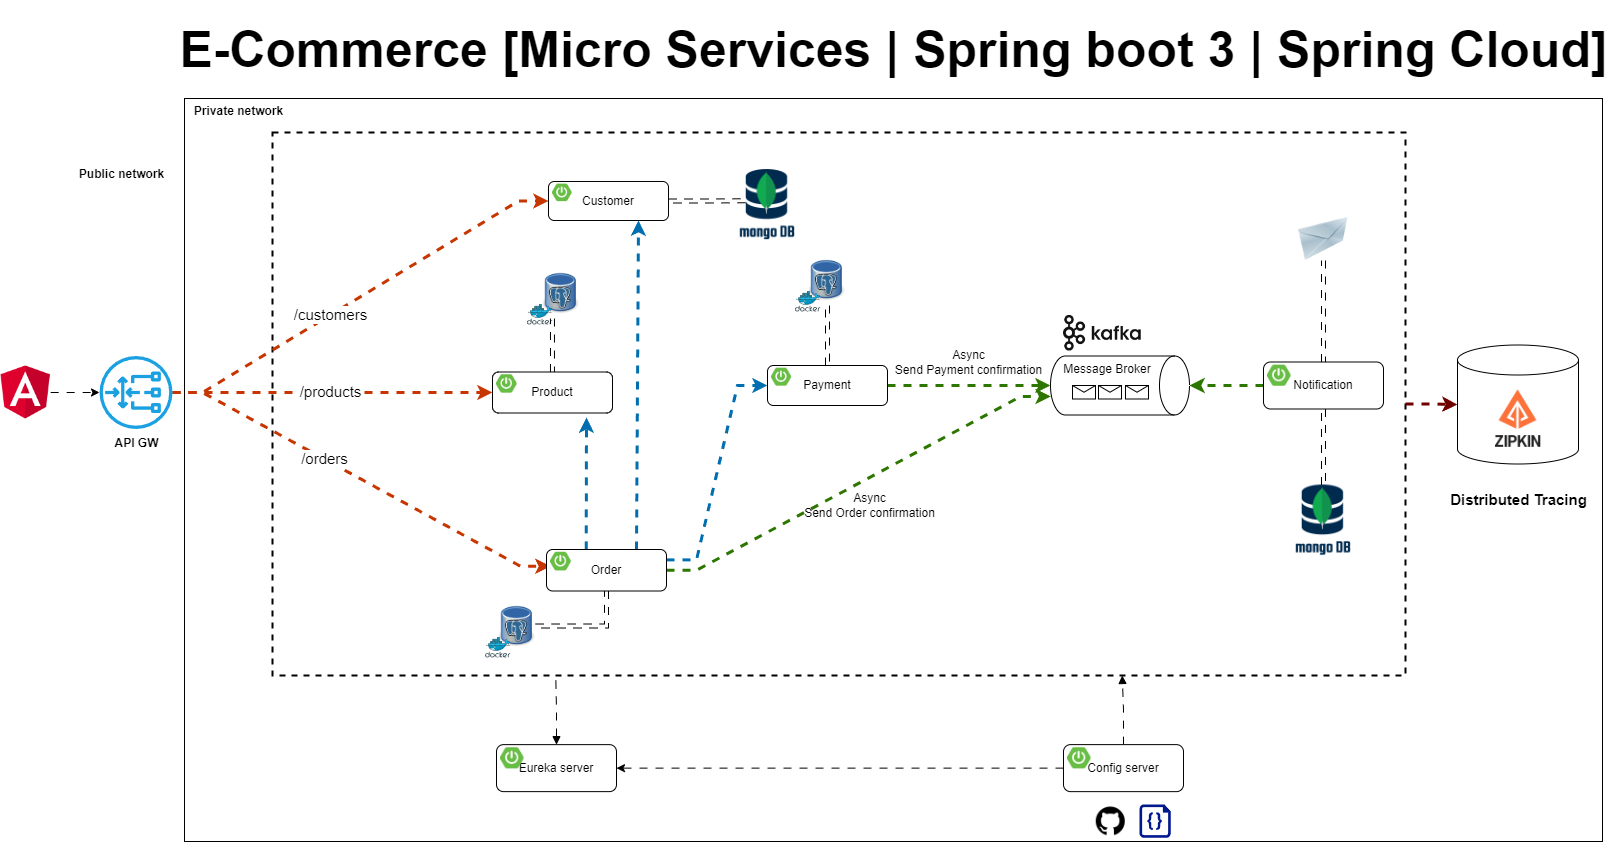

The diagram above was exported from draw.io. Its source (the exported page's mxGraphModel, read from the mxfile embedded in the PNG):
<mxGraphModel dx="2150" dy="1405" grid="0" gridSize="10" guides="0" tooltips="1" connect="0" arrows="0" fold="1" page="0" pageScale="1" pageWidth="1169" pageHeight="827" math="0" shadow="0">
  <root>
    <mxCell id="0" />
    <mxCell id="1" parent="0" />
    <mxCell id="xCOBlcEBNlZvq0qhSWPW-67" value="" style="rounded=0;whiteSpace=wrap;html=1;" parent="1" vertex="1">
      <mxGeometry x="175" y="57" width="1418" height="743" as="geometry" />
    </mxCell>
    <mxCell id="xCOBlcEBNlZvq0qhSWPW-52" value="" style="shape=cylinder3;whiteSpace=wrap;html=1;boundedLbl=1;backgroundOutline=1;size=15;" parent="1" vertex="1">
      <mxGeometry x="1448" y="303.5" width="121" height="119" as="geometry" />
    </mxCell>
    <mxCell id="O6HLDK9tNG4gK17g9pfa-21" value="" style="rounded=0;whiteSpace=wrap;html=1;sketch=0;fillColor=none;dashed=1;strokeWidth=2;" parent="1" vertex="1">
      <mxGeometry x="263" y="91" width="1133" height="543" as="geometry" />
    </mxCell>
    <mxCell id="O6HLDK9tNG4gK17g9pfa-33" value="" style="image;html=1;image=img/lib/clip_art/networking/Email_128x128.png;sketch=0;fontSize=15;fillColor=none;" parent="1" vertex="1">
      <mxGeometry x="1288" y="176" width="52" height="43" as="geometry" />
    </mxCell>
    <mxCell id="O6HLDK9tNG4gK17g9pfa-50" value="" style="endArrow=classic;html=1;rounded=0;fontSize=15;endSize=6;strokeWidth=3;strokeColor=#C73500;fillColor=#fa6800;edgeStyle=entityRelationEdgeStyle;flowAnimation=1;entryX=0;entryY=0.5;entryDx=0;entryDy=0;" parent="1" source="O6HLDK9tNG4gK17g9pfa-103" target="xCOBlcEBNlZvq0qhSWPW-1" edge="1">
      <mxGeometry width="50" height="50" relative="1" as="geometry">
        <mxPoint x="267" y="350" as="sourcePoint" />
        <mxPoint x="465.0000000000002" y="161.5" as="targetPoint" />
      </mxGeometry>
    </mxCell>
    <mxCell id="O6HLDK9tNG4gK17g9pfa-59" value="/customers" style="edgeLabel;html=1;align=center;verticalAlign=middle;resizable=0;points=[];fontSize=15;" parent="O6HLDK9tNG4gK17g9pfa-50" vertex="1" connectable="0">
      <mxGeometry x="-0.5046" y="1" relative="1" as="geometry">
        <mxPoint x="62" y="-38" as="offset" />
      </mxGeometry>
    </mxCell>
    <mxCell id="O6HLDK9tNG4gK17g9pfa-51" value="" style="endArrow=classic;html=1;rounded=0;fontSize=15;endSize=6;strokeWidth=3;strokeColor=#C73500;fillColor=#fa6800;edgeStyle=entityRelationEdgeStyle;entryX=0;entryY=0.75;entryDx=0;entryDy=0;flowAnimation=1;" parent="1" source="O6HLDK9tNG4gK17g9pfa-103" target="xCOBlcEBNlZvq0qhSWPW-20" edge="1">
      <mxGeometry width="50" height="50" relative="1" as="geometry">
        <mxPoint x="260.99999999999955" y="353" as="sourcePoint" />
        <mxPoint x="486" y="528.5" as="targetPoint" />
      </mxGeometry>
    </mxCell>
    <mxCell id="O6HLDK9tNG4gK17g9pfa-60" value="/orders" style="edgeLabel;html=1;align=center;verticalAlign=middle;resizable=0;points=[];fontSize=15;" parent="O6HLDK9tNG4gK17g9pfa-51" vertex="1" connectable="0">
      <mxGeometry x="0.2804" y="-3" relative="1" as="geometry">
        <mxPoint x="-88" y="-53" as="offset" />
      </mxGeometry>
    </mxCell>
    <mxCell id="8Op4M2FmP5w4KHeaY0xA-4" style="edgeStyle=orthogonalEdgeStyle;rounded=0;orthogonalLoop=1;jettySize=auto;html=1;strokeWidth=3;fillColor=#fa6800;strokeColor=#C73500;flowAnimation=1;entryX=0;entryY=0.5;entryDx=0;entryDy=0;" parent="1" source="O6HLDK9tNG4gK17g9pfa-103" target="xCOBlcEBNlZvq0qhSWPW-12" edge="1">
      <mxGeometry relative="1" as="geometry">
        <mxPoint x="403" y="351" as="targetPoint" />
      </mxGeometry>
    </mxCell>
    <mxCell id="8Op4M2FmP5w4KHeaY0xA-5" value="/products" style="edgeLabel;html=1;align=center;verticalAlign=middle;resizable=0;points=[];fontSize=15;" parent="8Op4M2FmP5w4KHeaY0xA-4" vertex="1" connectable="0">
      <mxGeometry x="0.2865" y="1" relative="1" as="geometry">
        <mxPoint x="-50" y="-1" as="offset" />
      </mxGeometry>
    </mxCell>
    <mxCell id="Sr1AToIsDmf1QCaqVxD8-1" value="" style="shape=image;verticalLabelPosition=bottom;labelBackgroundColor=default;verticalAlign=top;aspect=fixed;imageAspect=0;image=https://www.opc-router.de/wp-content/uploads/2021/03/mongodb_thumbnail.png;" parent="1" vertex="1">
      <mxGeometry x="1286.12" y="443.5" width="55.76" height="75" as="geometry" />
    </mxCell>
    <mxCell id="8Op4M2FmP5w4KHeaY0xA-1" value="" style="shape=image;verticalLabelPosition=bottom;labelBackgroundColor=default;verticalAlign=top;aspect=fixed;imageAspect=0;image=https://avatars.githubusercontent.com/u/11860887?s=280&amp;v=4;" parent="1" vertex="1">
      <mxGeometry x="1477" y="345.5" width="63" height="63" as="geometry" />
    </mxCell>
    <mxCell id="xCOBlcEBNlZvq0qhSWPW-14" value="" style="shape=image;verticalLabelPosition=bottom;labelBackgroundColor=default;verticalAlign=top;aspect=fixed;imageAspect=0;image=https://static-00.iconduck.com/assets.00/kafka-icon-2048x935-cvu4503l.png;imageBorder=none;perimeterSpacing=0;" parent="1" vertex="1">
      <mxGeometry x="1054" y="274" width="77.75" height="35.5" as="geometry" />
    </mxCell>
    <mxCell id="xCOBlcEBNlZvq0qhSWPW-15" value="Message Broker" style="shape=cylinder3;whiteSpace=wrap;html=1;boundedLbl=1;backgroundOutline=1;size=15;rotation=90;horizontal=0;verticalAlign=top;" parent="1" vertex="1">
      <mxGeometry x="1081" y="274.5" width="59" height="139" as="geometry" />
    </mxCell>
    <mxCell id="xCOBlcEBNlZvq0qhSWPW-25" style="edgeStyle=entityRelationEdgeStyle;rounded=0;orthogonalLoop=1;jettySize=auto;html=1;entryX=0.686;entryY=0.998;entryDx=0;entryDy=0;entryPerimeter=0;fillColor=#60a917;strokeColor=#2D7600;strokeWidth=3;flowAnimation=1;" parent="1" source="xCOBlcEBNlZvq0qhSWPW-19" target="xCOBlcEBNlZvq0qhSWPW-15" edge="1">
      <mxGeometry relative="1" as="geometry" />
    </mxCell>
    <mxCell id="xCOBlcEBNlZvq0qhSWPW-27" style="rounded=0;orthogonalLoop=1;jettySize=auto;html=1;exitX=0.331;exitY=-0.003;exitDx=0;exitDy=0;exitPerimeter=0;strokeWidth=3;fillColor=#1ba1e2;strokeColor=#006EAF;flowAnimation=1;" parent="1" source="xCOBlcEBNlZvq0qhSWPW-19" edge="1">
      <mxGeometry relative="1" as="geometry">
        <mxPoint x="577" y="376" as="targetPoint" />
      </mxGeometry>
    </mxCell>
    <mxCell id="xCOBlcEBNlZvq0qhSWPW-28" style="edgeStyle=entityRelationEdgeStyle;rounded=0;orthogonalLoop=1;jettySize=auto;html=1;entryX=0;entryY=0.5;entryDx=0;entryDy=0;exitX=1;exitY=0.25;exitDx=0;exitDy=0;fillColor=#1ba1e2;strokeColor=#006EAF;strokeWidth=3;flowAnimation=1;" parent="1" source="xCOBlcEBNlZvq0qhSWPW-19" target="xCOBlcEBNlZvq0qhSWPW-9" edge="1">
      <mxGeometry relative="1" as="geometry" />
    </mxCell>
    <mxCell id="xCOBlcEBNlZvq0qhSWPW-30" style="rounded=0;orthogonalLoop=1;jettySize=auto;html=1;entryX=0.5;entryY=1;entryDx=0;entryDy=0;entryPerimeter=0;fillColor=#60a917;strokeColor=#2D7600;strokeWidth=3;flowAnimation=1;" parent="1" source="xCOBlcEBNlZvq0qhSWPW-9" target="xCOBlcEBNlZvq0qhSWPW-15" edge="1">
      <mxGeometry relative="1" as="geometry" />
    </mxCell>
    <mxCell id="xCOBlcEBNlZvq0qhSWPW-31" style="rounded=0;orthogonalLoop=1;jettySize=auto;html=1;exitX=0.75;exitY=0;exitDx=0;exitDy=0;entryX=0.75;entryY=1;entryDx=0;entryDy=0;strokeWidth=3;fillColor=#1ba1e2;strokeColor=#006EAF;flowAnimation=1;" parent="1" source="xCOBlcEBNlZvq0qhSWPW-19" target="xCOBlcEBNlZvq0qhSWPW-1" edge="1">
      <mxGeometry relative="1" as="geometry" />
    </mxCell>
    <mxCell id="xCOBlcEBNlZvq0qhSWPW-35" style="edgeStyle=orthogonalEdgeStyle;rounded=0;orthogonalLoop=1;jettySize=auto;html=1;entryX=0.5;entryY=0;entryDx=0;entryDy=0;entryPerimeter=0;fillColor=#60a917;strokeColor=#2D7600;strokeWidth=3;flowAnimation=1;" parent="1" source="xCOBlcEBNlZvq0qhSWPW-33" target="xCOBlcEBNlZvq0qhSWPW-15" edge="1">
      <mxGeometry relative="1" as="geometry" />
    </mxCell>
    <mxCell id="O6HLDK9tNG4gK17g9pfa-22" value="" style="shape=image;verticalLabelPosition=bottom;labelBackgroundColor=default;verticalAlign=top;aspect=fixed;imageAspect=0;image=https://cdn-icons-png.flaticon.com/512/25/25231.png;" parent="1" vertex="1">
      <mxGeometry x="1086.76" y="765.25" width="29" height="29" as="geometry" />
    </mxCell>
    <mxCell id="O6HLDK9tNG4gK17g9pfa-23" value="" style="sketch=0;aspect=fixed;pointerEvents=1;shadow=0;dashed=0;html=1;strokeColor=none;labelPosition=center;verticalLabelPosition=bottom;verticalAlign=top;align=center;fillColor=#00188D;shape=mxgraph.azure.code_file" parent="1" vertex="1">
      <mxGeometry x="1129.98" y="763" width="31.26" height="33.25" as="geometry" />
    </mxCell>
    <mxCell id="xCOBlcEBNlZvq0qhSWPW-46" value="" style="group" parent="1" vertex="1" connectable="0">
      <mxGeometry x="785.94" y="213" width="50.120000000000005" height="57.64852490606316" as="geometry" />
    </mxCell>
    <mxCell id="xCOBlcEBNlZvq0qhSWPW-47" value="" style="shape=image;verticalLabelPosition=bottom;labelBackgroundColor=default;verticalAlign=top;aspect=fixed;imageAspect=0;image=https://upload.wikimedia.org/wikipedia/commons/thumb/b/ba/Database-postgres.svg/1448px-Database-postgres.svg.png;container=0;" parent="xCOBlcEBNlZvq0qhSWPW-46" vertex="1">
      <mxGeometry x="13.99735211811253" width="36.12264788188748" height="51.04120428447361" as="geometry" />
    </mxCell>
    <mxCell id="xCOBlcEBNlZvq0qhSWPW-48" value="" style="sketch=0;aspect=fixed;html=1;points=[];align=center;image;fontSize=12;image=img/lib/mscae/Docker.svg;fillColor=none;container=0;" parent="xCOBlcEBNlZvq0qhSWPW-46" vertex="1">
      <mxGeometry y="36.67969348659003" width="25.571745633503813" height="20.968831419473126" as="geometry" />
    </mxCell>
    <mxCell id="xCOBlcEBNlZvq0qhSWPW-49" value="" style="group" parent="1" vertex="1" connectable="0">
      <mxGeometry x="517.94" y="226" width="50.120000000000005" height="57.64852490606316" as="geometry" />
    </mxCell>
    <mxCell id="xCOBlcEBNlZvq0qhSWPW-50" value="" style="shape=image;verticalLabelPosition=bottom;labelBackgroundColor=default;verticalAlign=top;aspect=fixed;imageAspect=0;image=https://upload.wikimedia.org/wikipedia/commons/thumb/b/ba/Database-postgres.svg/1448px-Database-postgres.svg.png;container=0;" parent="xCOBlcEBNlZvq0qhSWPW-49" vertex="1">
      <mxGeometry x="15.99735211811253" width="36.12264788188748" height="51.04120428447361" as="geometry" />
    </mxCell>
    <mxCell id="xCOBlcEBNlZvq0qhSWPW-51" value="" style="sketch=0;aspect=fixed;html=1;points=[];align=center;image;fontSize=12;image=img/lib/mscae/Docker.svg;fillColor=none;container=0;" parent="xCOBlcEBNlZvq0qhSWPW-49" vertex="1">
      <mxGeometry y="36.67969348659003" width="25.571745633503813" height="20.968831419473126" as="geometry" />
    </mxCell>
    <mxCell id="xCOBlcEBNlZvq0qhSWPW-53" style="edgeStyle=orthogonalEdgeStyle;rounded=0;orthogonalLoop=1;jettySize=auto;html=1;shape=link;flowAnimation=1;" parent="1" source="xCOBlcEBNlZvq0qhSWPW-1" edge="1">
      <mxGeometry relative="1" as="geometry">
        <mxPoint x="735.9973521181128" y="159.24" as="targetPoint" />
      </mxGeometry>
    </mxCell>
    <mxCell id="xCOBlcEBNlZvq0qhSWPW-54" style="edgeStyle=orthogonalEdgeStyle;rounded=0;orthogonalLoop=1;jettySize=auto;html=1;shape=link;flowAnimation=1;" parent="1" source="xCOBlcEBNlZvq0qhSWPW-9" target="xCOBlcEBNlZvq0qhSWPW-47" edge="1">
      <mxGeometry relative="1" as="geometry" />
    </mxCell>
    <mxCell id="xCOBlcEBNlZvq0qhSWPW-55" value="" style="group" parent="1" vertex="1" connectable="0">
      <mxGeometry x="476" y="559" width="50.120000000000005" height="57.64852490606316" as="geometry" />
    </mxCell>
    <mxCell id="xCOBlcEBNlZvq0qhSWPW-56" value="" style="shape=image;verticalLabelPosition=bottom;labelBackgroundColor=default;verticalAlign=top;aspect=fixed;imageAspect=0;image=https://upload.wikimedia.org/wikipedia/commons/thumb/b/ba/Database-postgres.svg/1448px-Database-postgres.svg.png;container=0;" parent="xCOBlcEBNlZvq0qhSWPW-55" vertex="1">
      <mxGeometry x="13.99735211811253" width="36.12264788188748" height="51.04120428447361" as="geometry" />
    </mxCell>
    <mxCell id="xCOBlcEBNlZvq0qhSWPW-57" value="" style="sketch=0;aspect=fixed;html=1;points=[];align=center;image;fontSize=12;image=img/lib/mscae/Docker.svg;fillColor=none;container=0;" parent="xCOBlcEBNlZvq0qhSWPW-55" vertex="1">
      <mxGeometry y="36.67969348659003" width="25.571745633503813" height="20.968831419473126" as="geometry" />
    </mxCell>
    <mxCell id="xCOBlcEBNlZvq0qhSWPW-58" style="edgeStyle=orthogonalEdgeStyle;rounded=0;orthogonalLoop=1;jettySize=auto;html=1;entryX=1;entryY=0.5;entryDx=0;entryDy=0;exitX=0.5;exitY=1;exitDx=0;exitDy=0;shape=link;flowAnimation=1;" parent="1" source="xCOBlcEBNlZvq0qhSWPW-19" target="xCOBlcEBNlZvq0qhSWPW-56" edge="1">
      <mxGeometry relative="1" as="geometry" />
    </mxCell>
    <mxCell id="xCOBlcEBNlZvq0qhSWPW-59" style="edgeStyle=orthogonalEdgeStyle;rounded=0;orthogonalLoop=1;jettySize=auto;html=1;entryX=0.25;entryY=1;entryDx=0;entryDy=0;shape=link;flowAnimation=1;" parent="1" source="xCOBlcEBNlZvq0qhSWPW-12" target="xCOBlcEBNlZvq0qhSWPW-50" edge="1">
      <mxGeometry relative="1" as="geometry" />
    </mxCell>
    <mxCell id="xCOBlcEBNlZvq0qhSWPW-60" style="edgeStyle=orthogonalEdgeStyle;rounded=0;orthogonalLoop=1;jettySize=auto;html=1;entryX=0.5;entryY=1;entryDx=0;entryDy=0;shape=link;flowAnimation=1;" parent="1" source="xCOBlcEBNlZvq0qhSWPW-33" target="O6HLDK9tNG4gK17g9pfa-33" edge="1">
      <mxGeometry relative="1" as="geometry" />
    </mxCell>
    <mxCell id="xCOBlcEBNlZvq0qhSWPW-61" style="edgeStyle=orthogonalEdgeStyle;rounded=0;orthogonalLoop=1;jettySize=auto;html=1;entryX=0;entryY=0.5;entryDx=0;entryDy=0;entryPerimeter=0;strokeWidth=3;fillColor=#a20025;strokeColor=#6F0000;flowAnimation=1;" parent="1" source="O6HLDK9tNG4gK17g9pfa-21" target="xCOBlcEBNlZvq0qhSWPW-52" edge="1">
      <mxGeometry relative="1" as="geometry" />
    </mxCell>
    <mxCell id="xCOBlcEBNlZvq0qhSWPW-62" value="Distributed Tracing" style="text;html=1;align=center;verticalAlign=middle;resizable=0;points=[];autosize=1;strokeColor=none;fillColor=none;fontStyle=1;fontSize=15;" parent="1" vertex="1">
      <mxGeometry x="1431" y="443" width="155" height="30" as="geometry" />
    </mxCell>
    <mxCell id="O6HLDK9tNG4gK17g9pfa-103" value="&lt;b&gt;API GW&lt;/b&gt;" style="sketch=0;outlineConnect=0;dashed=0;verticalLabelPosition=bottom;verticalAlign=top;align=center;html=1;fontSize=12;fontStyle=0;aspect=fixed;pointerEvents=1;shape=mxgraph.aws4.gateway_load_balancer;labelBackgroundColor=none;labelBorderColor=none;fillColor=#1ba1e2;strokeColor=default;" parent="1" vertex="1">
      <mxGeometry x="90" y="314.5" width="73" height="73" as="geometry" />
    </mxCell>
    <mxCell id="xCOBlcEBNlZvq0qhSWPW-64" style="edgeStyle=orthogonalEdgeStyle;rounded=0;orthogonalLoop=1;jettySize=auto;html=1;entryX=0.5;entryY=0;entryDx=0;entryDy=0;shape=link;flowAnimation=1;" parent="1" source="xCOBlcEBNlZvq0qhSWPW-33" target="Sr1AToIsDmf1QCaqVxD8-1" edge="1">
      <mxGeometry relative="1" as="geometry" />
    </mxCell>
    <mxCell id="xCOBlcEBNlZvq0qhSWPW-65" value="Async&lt;br&gt;Send Order confirmation" style="text;html=1;align=center;verticalAlign=middle;resizable=0;points=[];autosize=1;strokeColor=none;fillColor=none;" parent="1" vertex="1">
      <mxGeometry x="785.94" y="443.5" width="149" height="41" as="geometry" />
    </mxCell>
    <mxCell id="xCOBlcEBNlZvq0qhSWPW-66" value="Async&lt;br&gt;Send Payment confirmation" style="text;html=1;align=center;verticalAlign=middle;resizable=0;points=[];autosize=1;strokeColor=none;fillColor=none;" parent="1" vertex="1">
      <mxGeometry x="876" y="300" width="165" height="41" as="geometry" />
    </mxCell>
    <mxCell id="xCOBlcEBNlZvq0qhSWPW-68" value="Public network" style="text;html=1;align=center;verticalAlign=middle;resizable=0;points=[];autosize=1;strokeColor=none;fillColor=none;fontStyle=1" parent="1" vertex="1">
      <mxGeometry x="60" y="120" width="103" height="26" as="geometry" />
    </mxCell>
    <mxCell id="xCOBlcEBNlZvq0qhSWPW-69" value="Private network" style="text;html=1;align=center;verticalAlign=middle;resizable=0;points=[];autosize=1;strokeColor=none;fillColor=none;fontStyle=1" parent="1" vertex="1">
      <mxGeometry x="175" y="57" width="107" height="26" as="geometry" />
    </mxCell>
    <mxCell id="xCOBlcEBNlZvq0qhSWPW-70" style="edgeStyle=orthogonalEdgeStyle;rounded=0;orthogonalLoop=1;jettySize=auto;html=1;entryX=0.75;entryY=1;entryDx=0;entryDy=0;flowAnimation=1;startArrow=none;startFill=0;endArrow=block;endFill=1;" parent="1" source="xCOBlcEBNlZvq0qhSWPW-37" target="O6HLDK9tNG4gK17g9pfa-21" edge="1">
      <mxGeometry relative="1" as="geometry" />
    </mxCell>
    <mxCell id="xCOBlcEBNlZvq0qhSWPW-71" style="edgeStyle=orthogonalEdgeStyle;rounded=0;orthogonalLoop=1;jettySize=auto;html=1;entryX=0.25;entryY=1;entryDx=0;entryDy=0;flowAnimation=1;startArrow=block;startFill=1;endArrow=none;endFill=0;" parent="1" source="xCOBlcEBNlZvq0qhSWPW-40" target="O6HLDK9tNG4gK17g9pfa-21" edge="1">
      <mxGeometry relative="1" as="geometry" />
    </mxCell>
    <mxCell id="rKu08YaNow4kpiejSnou-1" value="" style="shape=message;html=1;html=1;outlineConnect=0;labelPosition=center;verticalLabelPosition=bottom;align=center;verticalAlign=top;container=0;" parent="1" vertex="1">
      <mxGeometry x="1063" y="344" width="23" height="13.5" as="geometry" />
    </mxCell>
    <mxCell id="rKu08YaNow4kpiejSnou-2" value="" style="shape=message;html=1;html=1;outlineConnect=0;labelPosition=center;verticalLabelPosition=bottom;align=center;verticalAlign=top;container=0;" parent="1" vertex="1">
      <mxGeometry x="1089" y="344" width="23" height="13.5" as="geometry" />
    </mxCell>
    <mxCell id="rKu08YaNow4kpiejSnou-3" value="" style="shape=message;html=1;html=1;outlineConnect=0;labelPosition=center;verticalLabelPosition=bottom;align=center;verticalAlign=top;container=0;" parent="1" vertex="1">
      <mxGeometry x="1116" y="344" width="23" height="13.5" as="geometry" />
    </mxCell>
    <mxCell id="rKu08YaNow4kpiejSnou-4" style="edgeStyle=orthogonalEdgeStyle;rounded=0;orthogonalLoop=1;jettySize=auto;html=1;flowAnimation=1;" parent="1" source="xCOBlcEBNlZvq0qhSWPW-37" target="xCOBlcEBNlZvq0qhSWPW-40" edge="1">
      <mxGeometry relative="1" as="geometry" />
    </mxCell>
    <mxCell id="rKu08YaNow4kpiejSnou-6" style="edgeStyle=orthogonalEdgeStyle;rounded=0;orthogonalLoop=1;jettySize=auto;html=1;flowAnimation=1;" parent="1" source="rKu08YaNow4kpiejSnou-5" target="O6HLDK9tNG4gK17g9pfa-103" edge="1">
      <mxGeometry relative="1" as="geometry" />
    </mxCell>
    <mxCell id="rKu08YaNow4kpiejSnou-5" value="" style="shape=image;verticalLabelPosition=bottom;labelBackgroundColor=default;verticalAlign=top;aspect=fixed;imageAspect=0;image=https://upload.wikimedia.org/wikipedia/commons/thumb/c/cf/Angular_full_color_logo.svg/800px-Angular_full_color_logo.svg.png;clipPath=inset(11.67% 12.33% 7.67% 12%);" parent="1" vertex="1">
      <mxGeometry x="-9" y="324.25" width="50.18" height="53.5" as="geometry" />
    </mxCell>
    <mxCell id="vR1Pq6dqCtEIYChafSH1-1" value="" style="shape=image;verticalLabelPosition=bottom;labelBackgroundColor=default;verticalAlign=top;aspect=fixed;imageAspect=0;image=https://www.opc-router.de/wp-content/uploads/2021/03/mongodb_thumbnail.png;" parent="1" vertex="1">
      <mxGeometry x="730.1799999999998" y="128" width="55.76" height="75" as="geometry" />
    </mxCell>
    <mxCell id="vbnjpDnbafTEZDlO4RGQ-1" value="E-Commerce [Micro Services | Spring boot 3 | Spring Cloud]" style="text;html=1;strokeColor=none;fillColor=none;align=center;verticalAlign=middle;whiteSpace=wrap;rounded=0;fontSize=50;fontStyle=1" parent="1" vertex="1">
      <mxGeometry x="166.5" y="-41" width="1435" height="98" as="geometry" />
    </mxCell>
    <mxCell id="xCOBlcEBNlZvq0qhSWPW-1" value="Customer" style="rounded=1;whiteSpace=wrap;html=1;" parent="1" vertex="1">
      <mxGeometry x="539" y="140" width="120" height="39" as="geometry" />
    </mxCell>
    <mxCell id="xCOBlcEBNlZvq0qhSWPW-2" value="" style="shape=image;verticalLabelPosition=bottom;labelBackgroundColor=default;verticalAlign=top;aspect=fixed;imageAspect=0;image=https://images.ctfassets.net/gt6dp23g0g38/5DqlQtFKecFlkqQ8YGDT2p/aa945b648f44dd872e9a1b89f7d203ef/springboot.png;" parent="1" vertex="1">
      <mxGeometry x="543" y="142.6" width="19.538999999999998" height="17.55" as="geometry" />
    </mxCell>
    <mxCell id="xCOBlcEBNlZvq0qhSWPW-12" value="Product" style="rounded=1;whiteSpace=wrap;html=1;" parent="1" vertex="1">
      <mxGeometry x="483" y="330.5" width="120" height="41" as="geometry" />
    </mxCell>
    <mxCell id="xCOBlcEBNlZvq0qhSWPW-13" value="" style="shape=image;verticalLabelPosition=bottom;labelBackgroundColor=default;verticalAlign=top;aspect=fixed;imageAspect=0;image=https://images.ctfassets.net/gt6dp23g0g38/5DqlQtFKecFlkqQ8YGDT2p/aa945b648f44dd872e9a1b89f7d203ef/springboot.png;" parent="1" vertex="1">
      <mxGeometry x="487" y="333.23333333333335" width="20.541" height="18.45" as="geometry" />
    </mxCell>
    <mxCell id="xCOBlcEBNlZvq0qhSWPW-9" value="Payment" style="rounded=1;whiteSpace=wrap;html=1;" parent="1" vertex="1">
      <mxGeometry x="758" y="324" width="120" height="40" as="geometry" />
    </mxCell>
    <mxCell id="xCOBlcEBNlZvq0qhSWPW-10" value="" style="shape=image;verticalLabelPosition=bottom;labelBackgroundColor=default;verticalAlign=top;aspect=fixed;imageAspect=0;image=https://images.ctfassets.net/gt6dp23g0g38/5DqlQtFKecFlkqQ8YGDT2p/aa945b648f44dd872e9a1b89f7d203ef/springboot.png;" parent="1" vertex="1">
      <mxGeometry x="762" y="326.6666666666667" width="20.04" height="18.000000000000004" as="geometry" />
    </mxCell>
    <mxCell id="xCOBlcEBNlZvq0qhSWPW-19" value="Order" style="rounded=1;whiteSpace=wrap;html=1;" parent="1" vertex="1">
      <mxGeometry x="537" y="508" width="120" height="41.5" as="geometry" />
    </mxCell>
    <mxCell id="xCOBlcEBNlZvq0qhSWPW-20" value="" style="shape=image;verticalLabelPosition=bottom;labelBackgroundColor=default;verticalAlign=top;aspect=fixed;imageAspect=0;image=https://images.ctfassets.net/gt6dp23g0g38/5DqlQtFKecFlkqQ8YGDT2p/aa945b648f44dd872e9a1b89f7d203ef/springboot.png;" parent="1" vertex="1">
      <mxGeometry x="541" y="510.76666666666665" width="20.7915" height="18.675" as="geometry" />
    </mxCell>
    <mxCell id="xCOBlcEBNlZvq0qhSWPW-33" value="Notification" style="rounded=1;whiteSpace=wrap;html=1;" parent="1" vertex="1">
      <mxGeometry x="1254" y="320.5" width="120" height="47" as="geometry" />
    </mxCell>
    <mxCell id="xCOBlcEBNlZvq0qhSWPW-34" value="" style="shape=image;verticalLabelPosition=bottom;labelBackgroundColor=default;verticalAlign=top;aspect=fixed;imageAspect=0;image=https://images.ctfassets.net/gt6dp23g0g38/5DqlQtFKecFlkqQ8YGDT2p/aa945b648f44dd872e9a1b89f7d203ef/springboot.png;" parent="1" vertex="1">
      <mxGeometry x="1258" y="323.6333333333333" width="23.546999999999997" height="21.15" as="geometry" />
    </mxCell>
    <mxCell id="xCOBlcEBNlZvq0qhSWPW-40" value="Eureka server" style="rounded=1;whiteSpace=wrap;html=1;" parent="1" vertex="1">
      <mxGeometry x="487" y="703.13" width="120" height="47" as="geometry" />
    </mxCell>
    <mxCell id="xCOBlcEBNlZvq0qhSWPW-41" value="" style="shape=image;verticalLabelPosition=bottom;labelBackgroundColor=default;verticalAlign=top;aspect=fixed;imageAspect=0;image=https://images.ctfassets.net/gt6dp23g0g38/5DqlQtFKecFlkqQ8YGDT2p/aa945b648f44dd872e9a1b89f7d203ef/springboot.png;" parent="1" vertex="1">
      <mxGeometry x="491" y="706.2633333333333" width="23.546999999999997" height="21.15" as="geometry" />
    </mxCell>
    <mxCell id="xCOBlcEBNlZvq0qhSWPW-37" value="Config server" style="rounded=1;whiteSpace=wrap;html=1;" parent="1" vertex="1">
      <mxGeometry x="1054" y="703.13" width="120" height="47" as="geometry" />
    </mxCell>
    <mxCell id="xCOBlcEBNlZvq0qhSWPW-38" value="" style="shape=image;verticalLabelPosition=bottom;labelBackgroundColor=default;verticalAlign=top;aspect=fixed;imageAspect=0;image=https://images.ctfassets.net/gt6dp23g0g38/5DqlQtFKecFlkqQ8YGDT2p/aa945b648f44dd872e9a1b89f7d203ef/springboot.png;" parent="1" vertex="1">
      <mxGeometry x="1058" y="706.2633333333333" width="23.546999999999997" height="21.15" as="geometry" />
    </mxCell>
  </root>
</mxGraphModel>